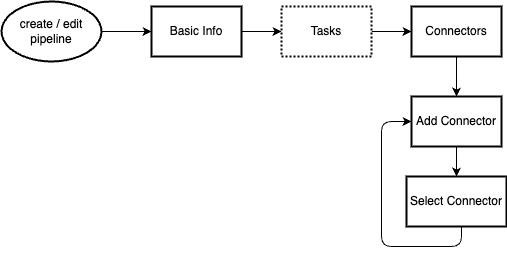

The diagram above was exported from draw.io. Its source (the exported page's mxGraphModel, read from the mxfile embedded in the PNG):
<mxGraphModel dx="1548" dy="865" grid="1" gridSize="10" guides="1" tooltips="1" connect="1" arrows="1" fold="1" page="1" pageScale="1" pageWidth="850" pageHeight="1100" math="0" shadow="0">
  <root>
    <mxCell id="0" />
    <mxCell id="1" parent="0" />
    <mxCell id="34" value="" style="edgeStyle=none;html=1;" edge="1" parent="1" source="11" target="33">
      <mxGeometry relative="1" as="geometry" />
    </mxCell>
    <mxCell id="11" value="Connectors" style="whiteSpace=wrap;html=1;strokeWidth=2;" vertex="1" parent="1">
      <mxGeometry x="660" y="80" width="90" height="50" as="geometry" />
    </mxCell>
    <mxCell id="29" value="" style="edgeStyle=none;html=1;" edge="1" parent="1" source="26" target="28">
      <mxGeometry relative="1" as="geometry" />
    </mxCell>
    <mxCell id="26" value="create / edit&lt;br&gt;pipeline" style="strokeWidth=2;html=1;shape=mxgraph.flowchart.start_1;whiteSpace=wrap;" vertex="1" parent="1">
      <mxGeometry x="250" y="75" width="100" height="60" as="geometry" />
    </mxCell>
    <mxCell id="31" value="" style="edgeStyle=none;html=1;" edge="1" parent="1" source="28" target="30">
      <mxGeometry relative="1" as="geometry" />
    </mxCell>
    <mxCell id="28" value="Basic Info" style="whiteSpace=wrap;html=1;strokeWidth=2;" vertex="1" parent="1">
      <mxGeometry x="400" y="80" width="90" height="50" as="geometry" />
    </mxCell>
    <mxCell id="32" value="" style="edgeStyle=none;html=1;" edge="1" parent="1" source="30" target="11">
      <mxGeometry relative="1" as="geometry" />
    </mxCell>
    <mxCell id="30" value="Tasks" style="whiteSpace=wrap;html=1;strokeWidth=2;dashed=1;dashPattern=1 1;" vertex="1" parent="1">
      <mxGeometry x="530" y="80" width="90" height="50" as="geometry" />
    </mxCell>
    <mxCell id="36" value="" style="edgeStyle=none;html=1;" edge="1" parent="1" source="33" target="35">
      <mxGeometry relative="1" as="geometry" />
    </mxCell>
    <mxCell id="33" value="Add Connector" style="whiteSpace=wrap;html=1;strokeWidth=2;" vertex="1" parent="1">
      <mxGeometry x="660" y="170" width="90" height="50" as="geometry" />
    </mxCell>
    <mxCell id="39" style="edgeStyle=orthogonalEdgeStyle;html=1;entryX=0;entryY=0.5;entryDx=0;entryDy=0;" edge="1" parent="1" source="35" target="33">
      <mxGeometry relative="1" as="geometry">
        <Array as="points">
          <mxPoint x="710" y="320" />
          <mxPoint x="630" y="320" />
          <mxPoint x="630" y="195" />
        </Array>
      </mxGeometry>
    </mxCell>
    <mxCell id="35" value="Select Connector" style="whiteSpace=wrap;html=1;strokeWidth=2;" vertex="1" parent="1">
      <mxGeometry x="655" y="250" width="100" height="50" as="geometry" />
    </mxCell>
  </root>
</mxGraphModel>